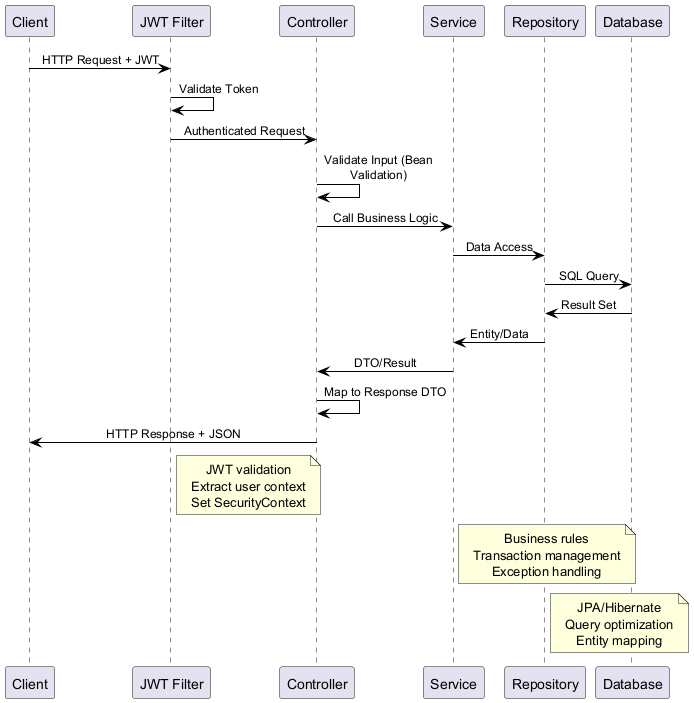

The diagram above was rendered by PlantUML. Its source (embedded in the PNG):
@startuml Request-Lifecycle
!include <archimate/Archimate>

participant "Client" as Client
participant "JWT Filter" as Filter
participant "Controller" as Controller
participant "Service" as Service
participant "Repository" as Repository
participant "Database" as DB

Client -> Filter : HTTP Request + JWT
Filter -> Filter : Validate Token
Filter -> Controller : Authenticated Request
Controller -> Controller : Validate Input (Bean Validation)
Controller -> Service : Call Business Logic
Service -> Repository : Data Access
Repository -> DB : SQL Query
DB -> Repository : Result Set
Repository -> Service : Entity/Data
Service -> Controller : DTO/Result
Controller -> Controller : Map to Response DTO
Controller -> Client : HTTP Response + JSON

note right of Filter : JWT validation\nExtract user context\nSet SecurityContext
note right of Service : Business rules\nTransaction management\nException handling
note right of Repository : JPA/Hibernate\nQuery optimization\nEntity mapping

@enduml